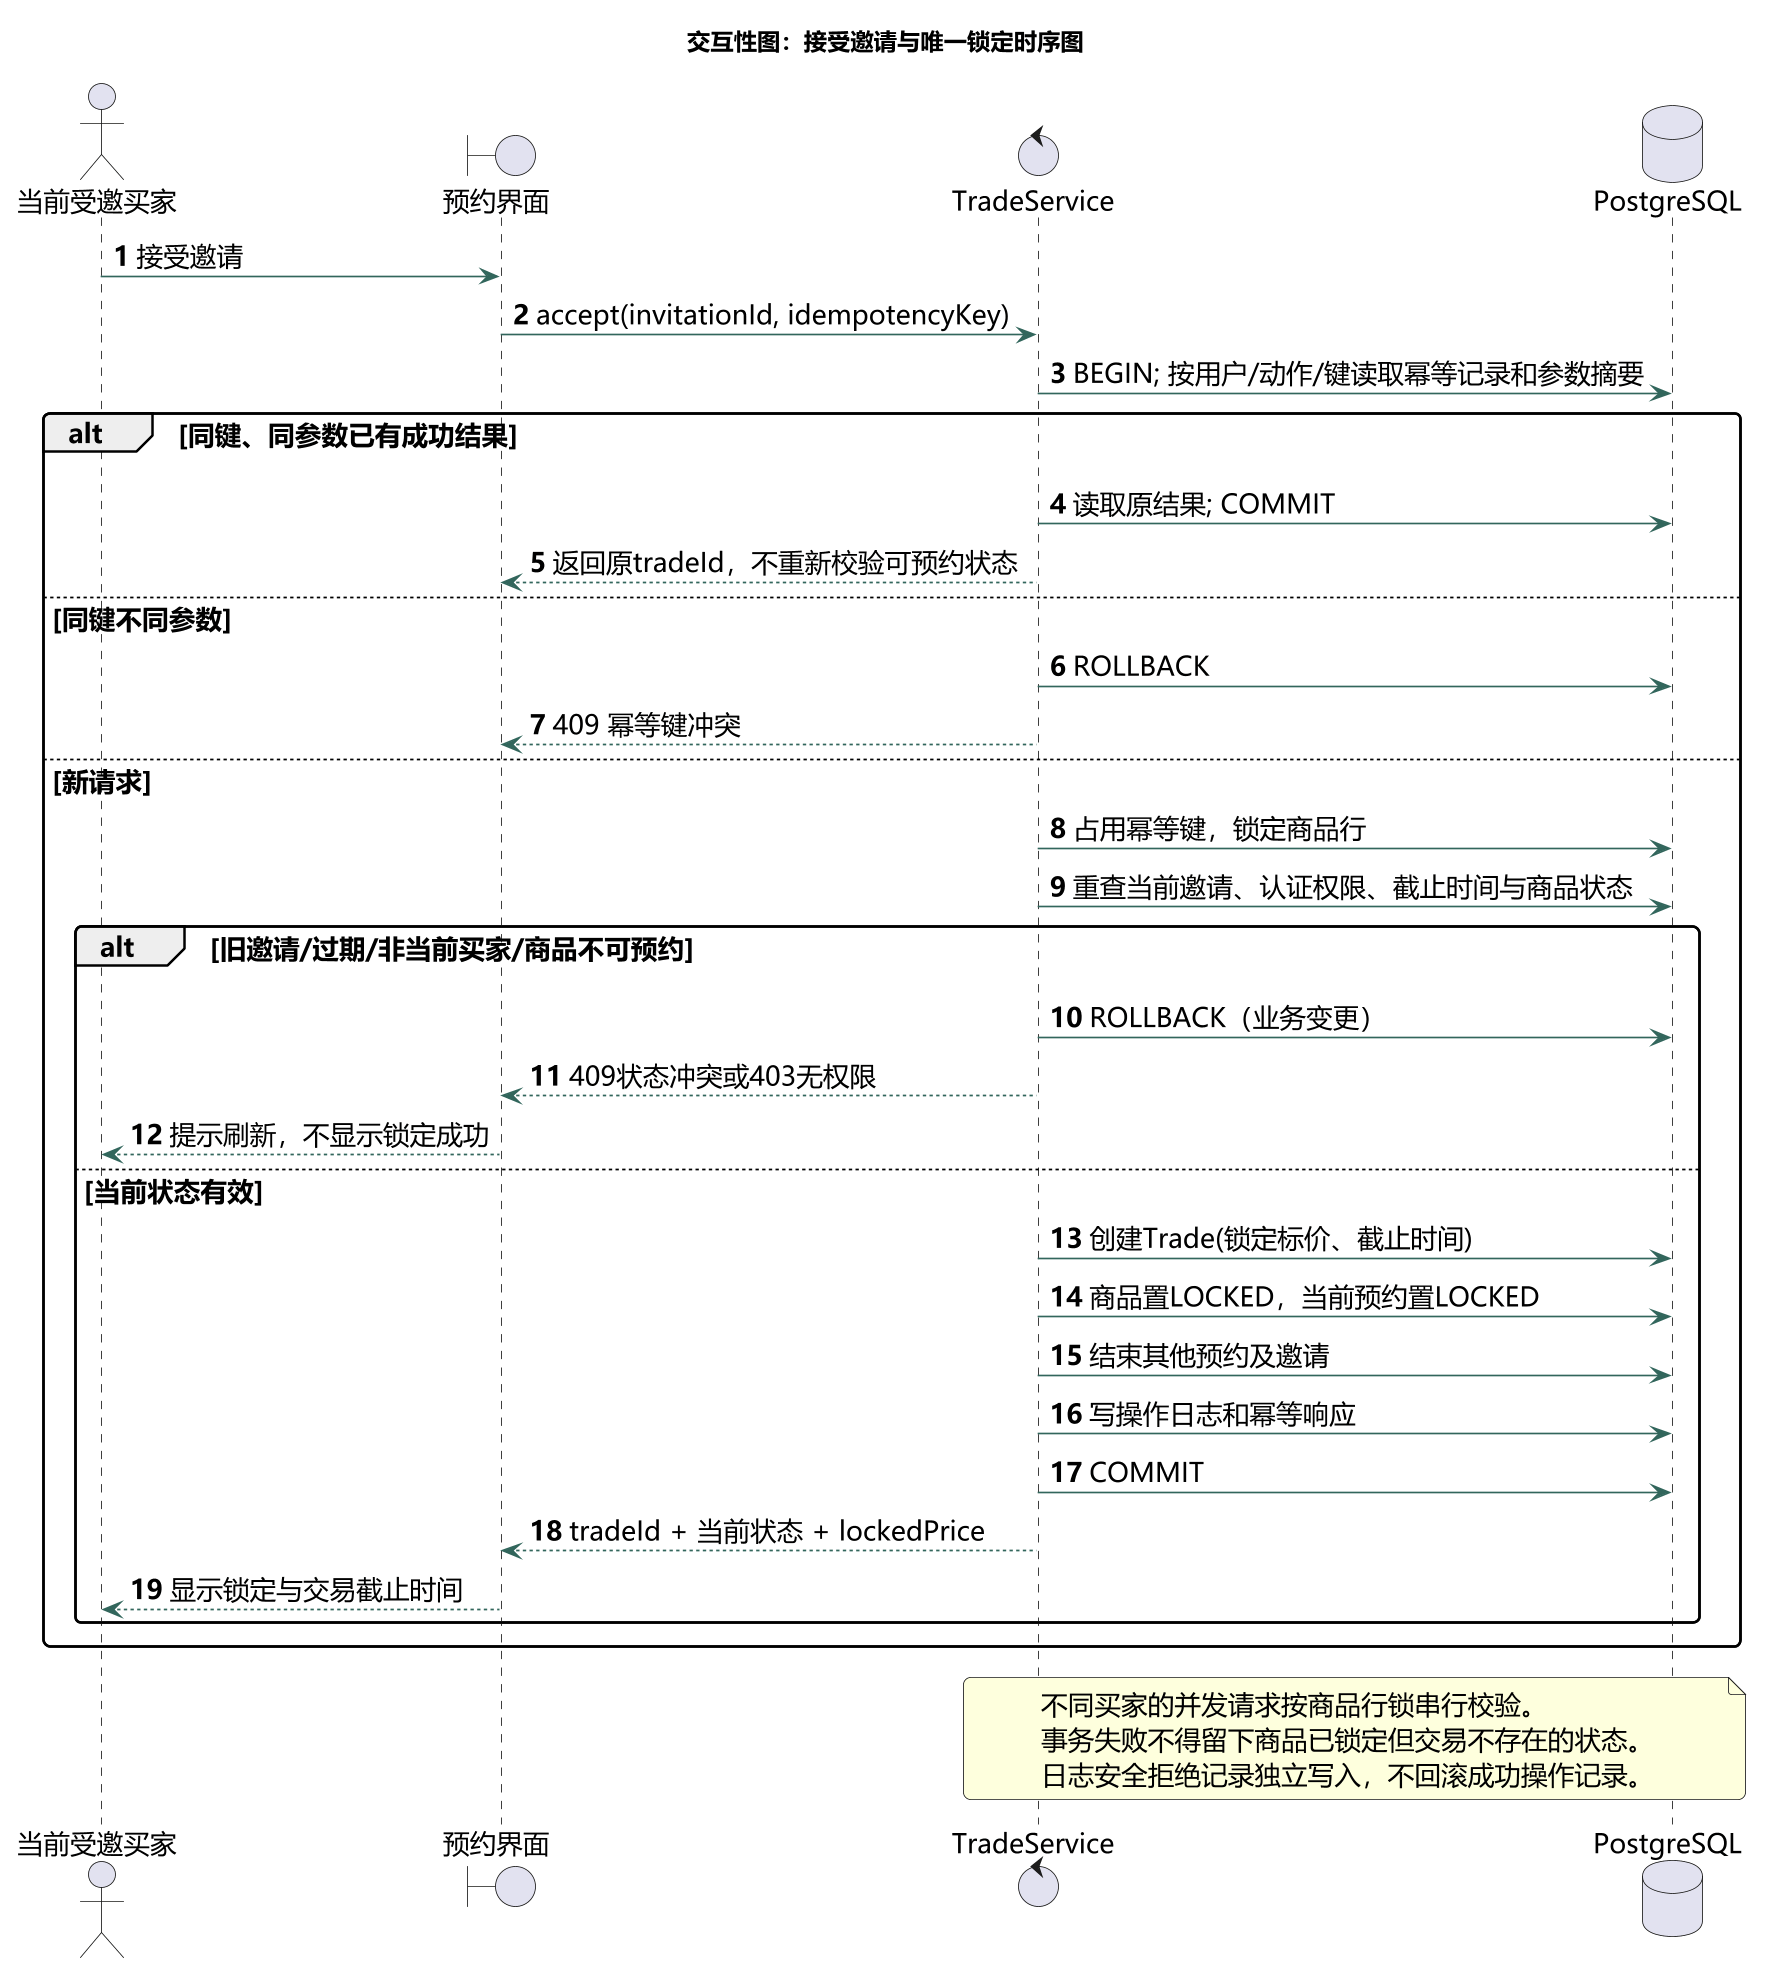

The diagram above was rendered by PlantUML. Its source (embedded in the PNG):
@startuml
skinparam defaultFontName Microsoft YaHei
skinparam defaultFontSize 16
skinparam backgroundColor #FFFFFF
skinparam shadowing false
skinparam ArrowColor #32665C
skinparam classBackgroundColor #F3F8F5
skinparam classBorderColor #71978A
skinparam packageBackgroundColor #FFFFFF
skinparam roundcorner 8
skinparam dpi 160
title 交互性图：接受邀请与唯一锁定时序图

autonumber
actor "当前受邀买家" as Buyer
boundary "预约界面" as UI
control "TradeService" as S
database "PostgreSQL" as DB
Buyer -> UI : 接受邀请
UI -> S : accept(invitationId, idempotencyKey)
S -> DB : BEGIN; 按用户/动作/键读取幂等记录和参数摘要
alt 同键、同参数已有成功结果
 S -> DB : 读取原结果; COMMIT
 S --> UI : 返回原tradeId，不重新校验可预约状态
else 同键不同参数
 S -> DB : ROLLBACK
 S --> UI : 409 幂等键冲突
else 新请求
 S -> DB : 占用幂等键，锁定商品行
 S -> DB : 重查当前邀请、认证权限、截止时间与商品状态
 alt 旧邀请/过期/非当前买家/商品不可预约
  S -> DB : ROLLBACK（业务变更）
  S --> UI : 409状态冲突或403无权限
  UI --> Buyer : 提示刷新，不显示锁定成功
 else 当前状态有效
  S -> DB : 创建Trade(锁定标价、截止时间)
  S -> DB : 商品置LOCKED，当前预约置LOCKED
  S -> DB : 结束其他预约及邀请
  S -> DB : 写操作日志和幂等响应
  S -> DB : COMMIT
  S --> UI : tradeId + 当前状态 + lockedPrice
  UI --> Buyer : 显示锁定与交易截止时间
 end
end
note over S,DB
不同买家的并发请求按商品行锁串行校验。
事务失败不得留下商品已锁定但交易不存在的状态。
日志安全拒绝记录独立写入，不回滚成功操作记录。
end note

@enduml